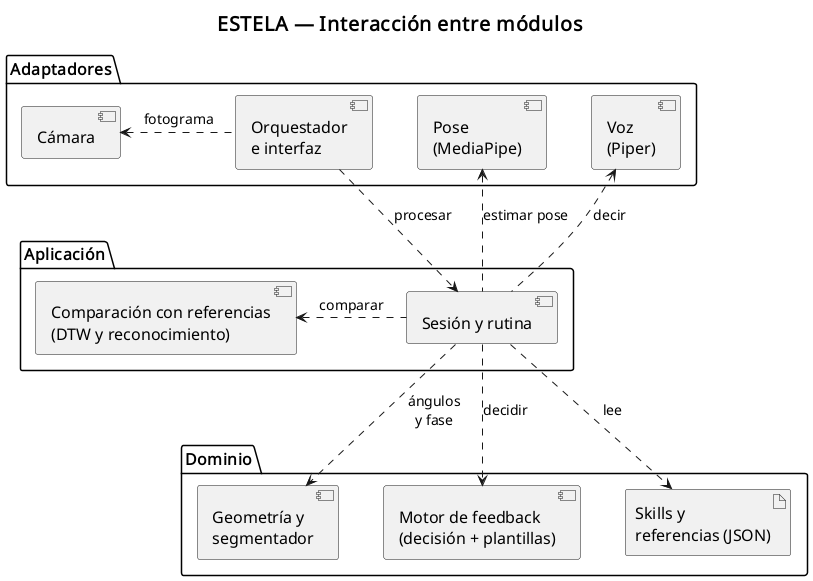

The diagram above was rendered by PlantUML. Its source (embedded in the PNG):
@startuml INTERACCION_modulos_corto
' Versión corta de INTERACCION_modulos.wsd para diapositivas.
' Capas de arriba abajo: adaptadores, aplicación y dominio.

title ESTELA — Interacción entre módulos

top to bottom direction
skinparam componentStyle uml2
skinparam shadowing false
skinparam defaultFontSize 16
skinparam ArrowFontSize 14
skinparam titleFontSize 20
skinparam nodesep 45
skinparam ranksep 70

package "Adaptadores" as AD {
  component "Cámara" as CAM
  component "Orquestador\ne interfaz" as ORQ
  component "Pose\n(MediaPipe)" as EP
  component "Voz\n(Piper)" as VOZ
}

package "Aplicación" as AP {
  component "Sesión y rutina" as SES
  component "Comparación con referencias\n(DTW y reconocimiento)" as CMP
}

package "Dominio" as DO {
  component "Geometría y\nsegmentador" as GEO
  component "Motor de feedback\n(decisión + plantillas)" as MF
  artifact "Skills y\nreferencias (JSON)" as CONF
}

ORQ .left.> CAM : fotograma
ORQ ..> SES : procesar
EP <.. SES : estimar pose
VOZ <.. SES : decir
SES .left.> CMP : comparar
SES ..> GEO : ángulos\ny fase
SES ..> MF : decidir
SES ..> CONF : lee
@enduml